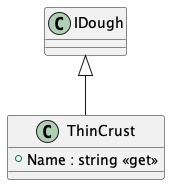

The diagram above was rendered by PlantUML. Its source (embedded in the PNG):
@startuml
class ThinCrust {
    + Name : string <<get>>
}
IDough <|-- ThinCrust
@enduml